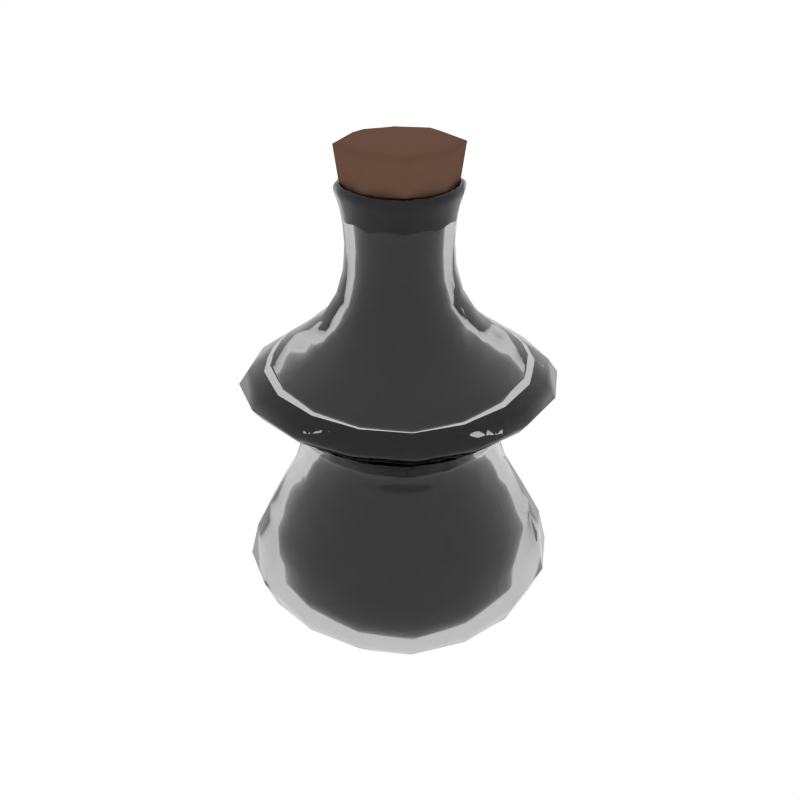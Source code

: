 # Source: Potion5_Empty.blend  (saved by Blender 2.79.0; exported with 4.5.12 LTS)
import bpy
from mathutils import Matrix  # noqa: F401  (used for matrix-valued properties, if any)

bpy.ops.wm.read_factory_settings(use_empty=True)
scene = bpy.context.scene
scene.name = 'Scene'

# ---- collections
col_collection_1 = bpy.data.collections.new('Collection 1'); scene.collection.children.link(col_collection_1)

# ---- materials (node trees are filled in below, after node groups)
mat_glass = bpy.data.materials.new('Glass')
mat_glass.alpha_threshold = 0.0
mat_glass.roughness = 0.5
mat_liquid_cyan = bpy.data.materials.new('Liquid_Cyan')
mat_liquid_cyan.alpha_threshold = 0.0
mat_liquid_cyan.diffuse_color = (0.1536, 0.8, 0.5667, 1.0)
mat_liquid_cyan.roughness = 0.5
mat_brown = bpy.data.materials.new('Brown')
mat_brown.alpha_threshold = 0.0
mat_brown.diffuse_color = (0.1376, 0.07494, 0.05109, 1.0)
mat_brown.roughness = 0.5

# ---- material node trees
mat_glass.use_nodes = True; mat_glass.node_tree.nodes.clear()
_N = mat_glass.node_tree.nodes; _L = mat_glass.node_tree.links
n0 = _N.new('ShaderNodeOutputMaterial'); n0.name = 'Material Output'; n0.location = (300, 300)
n1 = _N.new('ShaderNodeBsdfGlass'); n1.name = 'Glass BSDF'; n1.location = (10, 300)
n1.distribution = 'GGX'
n1.inputs[0].default_value = (0.8, 0.8, 0.8, 1.0)
n1.inputs[2].default_value = 1.45
_L.new(n1.outputs[0], n0.inputs[0])
n0.is_active_output = True
mat_liquid_cyan.use_nodes = True; mat_liquid_cyan.node_tree.nodes.clear()
_N = mat_liquid_cyan.node_tree.nodes; _L = mat_liquid_cyan.node_tree.links
n0 = _N.new('ShaderNodeOutputMaterial'); n0.name = 'Material Output'; n0.location = (837, 293)
n1 = _N.new('ShaderNodeEmission'); n1.name = 'Emission'; n1.location = (526, 306)
n1.inputs[0].default_value = (0.0, 0.8, 0.561, 1.0)
_L.new(n1.outputs[0], n0.inputs[0])
n0.is_active_output = True

# ---- world
world_world = bpy.data.worlds.new('World'); scene.world = world_world
world_world.color = (1.0, 1.0, 1.0)
world_world.use_sun_shadow = False
world_world.sun_shadow_jitter_overblur = 0.0
world_world.cycles.sampling_method = 'NONE'
world_world.cycles.sample_map_resolution = 256

# ---- meshes
me_cube_136 = bpy.data.meshes.new('Cube.136')
me_cube_136.from_pydata([(-0.2875, 0.0, 0.5964), (-0.2684, -0.115, 0.5964), (-0.3317, 0.0, 0.6273), (-0.2684, 0.115, 0.5964), (-0.2438, 0.0, 0.5579), (-0.2275, -0.09751, 0.5579), (-0.3096, -0.1327, 0.6273), (-0.3096, 0.1327, 0.6273), (-0.2275, 0.09751, 0.5579), (0.0, 0.2875, 0.5964), (-0.115, 0.2684, 0.5964), (0.0, 0.3317, 0.6273), (0.115, 0.2684, 0.5964), (0.0, 0.2438, 0.5579), (-0.09751, 0.2275, 0.5579), (-0.1327, 0.3096, 0.6273), (0.1327, 0.3096, 0.6273), (0.09751, 0.2275, 0.5579), (0.2875, 0.0, 0.5964), (0.2684, 0.115, 0.5964), (0.3317, 0.0, 0.6273), (0.2684, -0.115, 0.5964), (0.2438, 0.0, 0.5579), (0.2275, 0.09751, 0.5579), (0.3096, 0.1327, 0.6273), (0.3096, -0.1327, 0.6273), (0.2275, -0.09751, 0.5579), (0.0, -0.2875, 0.5964), (0.115, -0.2684, 0.5964), (0.0, -0.3317, 0.6273), (-0.115, -0.2684, 0.5964), (0.0, -0.2438, 0.5579), (0.09751, -0.2275, 0.5579), (0.1327, -0.3096, 0.6273), (-0.1327, -0.3096, 0.6273), (-0.09751, -0.2275, 0.5579), (0.0, 8.638e-11, -0.01919), (0.0, 0.05416, -0.01344), (0.05416, 0.0, -0.01344), (0.0, -0.05416, -0.01344), (-0.05416, 0.0, -0.01344), (-0.05468, 0.05468, -0.008027), (0.05468, 0.05468, -0.008027), (0.05468, -0.05468, -0.008027), (-0.05468, -0.05468, -0.008027), (0.2836, 0.0, 0.7233), (0.3326, 0.0, 0.6875), (0.2647, 0.1135, 0.7233), (0.2237, 0.0, 0.7643), (0.2647, -0.1135, 0.7233), (0.3104, -0.133, 0.6875), (0.3104, 0.133, 0.6875), (0.2088, 0.08947, 0.7643), (0.2088, -0.08947, 0.7643), (-0.1289, 0.0, 1.077), (-0.1237, 0.0, 1.056), (-0.1203, -0.05157, 1.077), (-0.1336, 0.0, 1.091), (-0.1203, 0.05157, 1.077), (-0.1155, 0.04948, 1.056), (-0.1155, -0.04948, 1.056), (-0.1247, -0.05346, 1.091), (-0.1247, 0.05346, 1.091), (-0.2836, 0.0, 0.7233), (-0.3326, 0.0, 0.6875), (-0.2647, -0.1135, 0.7233), (-0.2237, 0.0, 0.7643), (-0.2647, 0.1135, 0.7233), (-0.3104, 0.133, 0.6875), (-0.3104, -0.133, 0.6875), (-0.2088, -0.08947, 0.7643), (-0.2088, 0.08947, 0.7643), (0.0, -0.2836, 0.7233), (0.0, -0.3326, 0.6875), (0.1135, -0.2647, 0.7233), (0.0, -0.2237, 0.7643), (-0.1135, -0.2647, 0.7233), (-0.133, -0.3104, 0.6875), (0.133, -0.3104, 0.6875), (0.08947, -0.2088, 0.7643), (-0.08947, -0.2088, 0.7643), (0.0, 0.2836, 0.7233), (0.0, 0.3326, 0.6875), (-0.1135, 0.2647, 0.7233), (0.0, 0.2237, 0.7643), (0.1135, 0.2647, 0.7233), (0.133, 0.3104, 0.6875), (-0.133, 0.3104, 0.6875), (-0.08947, 0.2088, 0.7643), (0.08947, 0.2088, 0.7643), (0.0, -0.1289, 1.077), (0.0, -0.1237, 1.056), (0.05157, -0.1203, 1.077), (0.0, -0.1336, 1.091), (-0.05157, -0.1203, 1.077), (-0.04948, -0.1155, 1.056), (0.04948, -0.1155, 1.056), (0.05346, -0.1247, 1.091), (-0.05346, -0.1247, 1.091), (0.0, 0.1289, 1.077), (0.0, 0.1237, 1.056), (-0.05157, 0.1203, 1.077), (0.0, 0.1336, 1.091), (0.05157, 0.1203, 1.077), (0.04948, 0.1155, 1.056), (-0.04948, 0.1155, 1.056), (-0.05346, 0.1247, 1.091), (0.05346, 0.1247, 1.091), (0.1289, 0.0, 1.077), (0.1237, 0.0, 1.056), (0.1203, 0.05157, 1.077), (0.1336, 0.0, 1.091), (0.1203, -0.05157, 1.077), (0.1155, -0.04948, 1.056), (0.1155, 0.04948, 1.056), (0.1247, 0.05346, 1.091), (0.1247, -0.05346, 1.091), (0.1205, 0.0, 0.9244), (0.1364, 0.0, 0.867), (0.1124, 0.04818, 0.9244), (0.1164, 0.0, 0.9787), (0.1124, -0.04818, 0.9244), (0.1273, -0.05455, 0.867), (0.1273, 0.05455, 0.867), (0.1086, 0.04655, 0.9787), (0.1086, -0.04655, 0.9787), (0.0, 0.1205, 0.9244), (0.0, 0.1364, 0.867), (-0.04818, 0.1124, 0.9244), (0.0, 0.1164, 0.9787), (0.04818, 0.1124, 0.9244), (0.05455, 0.1273, 0.867), (-0.05455, 0.1273, 0.867), (-0.04655, 0.1086, 0.9787), (0.04655, 0.1086, 0.9787), (0.0, -0.1205, 0.9244), (0.0, -0.1364, 0.867), (0.04818, -0.1124, 0.9244), (0.0, -0.1164, 0.9787), (-0.04818, -0.1124, 0.9244), (-0.05455, -0.1273, 0.867), (0.05455, -0.1273, 0.867), (0.04655, -0.1086, 0.9787), (-0.04655, -0.1086, 0.9787), (-0.1205, 0.0, 0.9244), (-0.1364, 0.0, 0.867), (-0.1124, -0.04818, 0.9244), (-0.1164, 0.0, 0.9787), (-0.1124, 0.04818, 0.9244), (-0.1273, 0.05455, 0.867), (-0.1273, -0.05455, 0.867), (-0.1086, -0.04655, 0.9787), (-0.1086, 0.04655, 0.9787), (-8.638e-11, -0.2906, 0.3564), (0.1162, -0.2712, 0.3564), (0.0, -0.2458, 0.4368), (-0.1162, -0.2712, 0.3564), (0.0, -0.3338, 0.273), (0.1335, -0.3115, 0.273), (0.09832, -0.2294, 0.4368), (-0.09832, -0.2294, 0.4368), (-0.1335, -0.3115, 0.273), (0.2906, -8.638e-11, 0.3564), (0.2712, 0.1162, 0.3564), (0.2458, 0.0, 0.4368), (0.2712, -0.1162, 0.3564), (0.3338, 0.0, 0.273), (0.3115, 0.1335, 0.273), (0.2294, 0.09832, 0.4368), (0.2294, -0.09832, 0.4368), (0.3115, -0.1335, 0.273), (8.638e-11, 0.2906, 0.3564), (-0.1162, 0.2712, 0.3564), (0.0, 0.2458, 0.4368), (0.1162, 0.2712, 0.3564), (0.0, 0.3338, 0.273), (-0.1335, 0.3115, 0.273), (-0.09832, 0.2294, 0.4368), (0.09832, 0.2294, 0.4368), (0.1335, 0.3115, 0.273), (-0.2906, 8.638e-11, 0.3564), (-0.2712, -0.1162, 0.3564), (-0.2458, 0.0, 0.4368), (-0.2712, 0.1162, 0.3564), (-0.3338, 0.0, 0.273), (-0.3115, -0.1335, 0.273), (-0.2294, -0.09832, 0.4368), (-0.2294, 0.09832, 0.4368), (-0.3115, 0.1335, 0.273), (-0.2624, 2.39e-09, 0.07307), (-0.246, -0.1065, 0.07366), (-0.3226, 0.0, 0.1272), (-0.246, 0.1065, 0.07366), (-0.1888, 1.843e-09, 0.03224), (-0.1803, -0.08171, 0.03461), (-0.3011, -0.1291, 0.1272), (-0.3011, 0.1291, 0.1272), (-0.1803, 0.08171, 0.03461), (2.39e-09, 0.2624, 0.07307), (-0.1065, 0.246, 0.07366), (0.0, 0.3226, 0.1272), (0.1065, 0.246, 0.07366), (1.843e-09, 0.1888, 0.03224), (-0.08171, 0.1803, 0.03461), (-0.1291, 0.3011, 0.1272), (0.1291, 0.3011, 0.1272), (0.08171, 0.1803, 0.03461), (0.2624, -2.39e-09, 0.07307), (0.246, 0.1065, 0.07366), (0.3226, 0.0, 0.1272), (0.246, -0.1065, 0.07366), (0.1888, -1.843e-09, 0.03224), (0.1803, 0.08171, 0.03461), (0.3011, 0.1291, 0.1272), (0.3011, -0.1291, 0.1272), (0.1803, -0.08171, 0.03461), (-2.39e-09, -0.2624, 0.07307), (0.1065, -0.246, 0.07366), (0.0, -0.3226, 0.1272), (-0.1065, -0.246, 0.07366), (-1.843e-09, -0.1888, 0.03224), (0.08171, -0.1803, 0.03461), (0.1291, -0.3011, 0.1272), (-0.1291, -0.3011, 0.1272), (-0.08171, -0.1803, 0.03461), (-0.2061, 0.0, 0.6254), (-0.1648, 0.0, 0.5952), (-0.1924, 0.08246, 0.6254), (-0.2509, 0.0, 0.6451), (-0.1924, -0.08246, 0.6254), (-0.1538, -0.06591, 0.5952), (-0.1538, 0.06591, 0.5952), (-0.2342, 0.1004, 0.6451), (-0.2342, -0.1004, 0.6451), (6.91e-09, 0.2061, 0.6254), (7.371e-09, 0.1648, 0.5952), (0.08246, 0.1924, 0.6254), (3.685e-09, 0.2509, 0.6451), (-0.08246, 0.1924, 0.6254), (-0.06591, 0.1538, 0.5952), (0.06591, 0.1538, 0.5952), (0.1004, 0.2342, 0.6451), (-0.1004, 0.2342, 0.6451), (0.2061, 4.607e-10, 0.6254), (0.1648, 1.843e-09, 0.5952), (0.1924, -0.08246, 0.6254), (0.2509, 0.0, 0.6451), (0.1924, 0.08246, 0.6254), (0.1538, 0.06591, 0.5952), (0.1538, -0.06591, 0.5952), (0.2342, -0.1004, 0.6451), (0.2342, 0.1004, 0.6451), (1.382e-09, -0.2061, 0.6254), (3.685e-09, -0.1648, 0.5952), (-0.08246, -0.1924, 0.6254), (0.0, -0.2509, 0.6451), (0.08246, -0.1924, 0.6254), (0.06591, -0.1538, 0.5952), (-0.06591, -0.1538, 0.5952), (-0.1004, -0.2342, 0.6451), (0.1004, -0.2342, 0.6451), (0.0, 0.0, 0.008546), (-0.04944, 0.0, 0.01368), (0.0, -0.04944, 0.01368), (0.04944, 0.0, 0.01368), (0.0, 0.04944, 0.01368), (-0.04985, 0.04985, 0.01852), (-0.04985, -0.04985, 0.01852), (0.04985, -0.04985, 0.01852), (0.04985, 0.04985, 0.01852), (0.2286, 0.0, 0.7059), (0.2133, -0.09142, 0.7059), (0.1807, 0.0, 0.7403), (0.2133, 0.09142, 0.7059), (0.2657, 0.0, 0.6804), (0.2479, -0.1063, 0.6804), (0.1686, -0.07227, 0.7403), (0.1686, 0.07227, 0.7403), (0.2479, 0.1063, 0.6804), (-0.1089, 0.0, 1.098), (-0.1016, 0.04354, 1.098), (-0.1166, 0.0, 1.111), (-0.1016, -0.04354, 1.098), (-0.1017, 0.0, 1.074), (-0.09489, 0.04067, 1.074), (-0.1089, 0.04666, 1.111), (-0.1089, -0.04666, 1.111), (-0.09489, -0.04067, 1.074), (-0.2286, 0.0, 0.7059), (-0.2133, 0.09142, 0.7059), (-0.1807, 0.0, 0.7403), (-0.2133, -0.09142, 0.7059), (-0.2657, 0.0, 0.6804), (-0.2479, 0.1063, 0.6804), (-0.1686, 0.07227, 0.7403), (-0.1686, -0.07227, 0.7403), (-0.2479, -0.1063, 0.6804), (0.0, -0.2286, 0.7059), (-0.09142, -0.2133, 0.7059), (0.0, -0.1807, 0.7403), (0.09142, -0.2133, 0.7059), (0.0, -0.2657, 0.6804), (-0.1063, -0.2479, 0.6804), (-0.07227, -0.1686, 0.7403), (0.07227, -0.1686, 0.7403), (0.1063, -0.2479, 0.6804), (1.152e-10, 0.2286, 0.7059), (0.09142, 0.2133, 0.7059), (0.0, 0.1807, 0.7403), (-0.09142, 0.2133, 0.7059), (0.0, 0.2657, 0.6804), (0.1063, 0.2479, 0.6804), (0.07227, 0.1686, 0.7403), (-0.07227, 0.1686, 0.7403), (-0.1063, 0.2479, 0.6804), (0.0, -0.1089, 1.098), (-0.04354, -0.1016, 1.098), (0.0, -0.1166, 1.111), (0.04354, -0.1016, 1.098), (0.0, -0.1017, 1.074), (-0.04067, -0.09489, 1.074), (-0.04666, -0.1089, 1.111), (0.04666, -0.1089, 1.111), (0.04067, -0.09489, 1.074), (0.0, 0.1089, 1.098), (0.04354, 0.1016, 1.098), (0.0, 0.1166, 1.111), (-0.04354, 0.1016, 1.098), (0.0, 0.1017, 1.074), (0.04067, 0.09489, 1.074), (0.04666, 0.1089, 1.111), (-0.04666, 0.1089, 1.111), (-0.04067, 0.09489, 1.074), (0.1089, 0.0, 1.098), (0.1016, -0.04354, 1.098), (0.1166, 0.0, 1.111), (0.1016, 0.04354, 1.098), (0.1017, 0.0, 1.074), (0.09489, -0.04067, 1.074), (0.1089, -0.04666, 1.111), (0.1089, 0.04666, 1.111), (0.09489, 0.04067, 1.074), (0.09606, -2.303e-10, 0.9137), (0.08966, -0.03842, 0.9137), (0.09291, 0.0, 0.9791), (0.08966, 0.03842, 0.9137), (0.1092, 0.0, 0.8468), (0.102, -0.04369, 0.8468), (0.08672, -0.03716, 0.9791), (0.08672, 0.03716, 0.9791), (0.102, 0.04369, 0.8468), (2.303e-10, 0.09606, 0.9137), (0.03842, 0.08966, 0.9137), (0.0, 0.09291, 0.9791), (-0.03842, 0.08966, 0.9137), (0.0, 0.1092, 0.8468), (0.04369, 0.102, 0.8468), (0.03716, 0.08672, 0.9791), (-0.03716, 0.08672, 0.9791), (-0.04369, 0.102, 0.8468), (-2.303e-10, -0.09606, 0.9137), (-0.03842, -0.08966, 0.9137), (0.0, -0.09291, 0.9791), (0.03842, -0.08966, 0.9137), (0.0, -0.1092, 0.8468), (-0.04369, -0.102, 0.8468), (-0.03716, -0.08672, 0.9791), (0.03716, -0.08672, 0.9791), (0.04369, -0.102, 0.8468), (-0.09606, 2.303e-10, 0.9137), (-0.08966, 0.03842, 0.9137), (-0.09291, 0.0, 0.9791), (-0.08966, -0.03842, 0.9137), (-0.1092, 0.0, 0.8468), (-0.102, 0.04369, 0.8468), (-0.08672, 0.03716, 0.9791), (-0.08672, -0.03716, 0.9791), (-0.102, -0.04369, 0.8468), (3.225e-09, -0.229, 0.3884), (1.843e-09, -0.2801, 0.2976), (-0.09158, -0.2137, 0.3884), (3.685e-09, -0.1772, 0.475), (0.09158, -0.2137, 0.3884), (0.112, -0.2614, 0.2976), (-0.112, -0.2614, 0.2976), (-0.07088, -0.1654, 0.475), (0.07088, -0.1654, 0.475), (0.229, 1.382e-09, 0.3884), (0.2801, 0.0, 0.2976), (0.2137, -0.09158, 0.3884), (0.1772, 3.685e-09, 0.475), (0.2137, 0.09158, 0.3884), (0.2614, 0.112, 0.2976), (0.2614, -0.112, 0.2976), (0.1654, -0.07088, 0.475), (0.1654, 0.07088, 0.475), (5.528e-09, 0.229, 0.3884), (1.843e-09, 0.2801, 0.2976), (0.09158, 0.2137, 0.3884), (7.371e-09, 0.1772, 0.475), (-0.09158, 0.2137, 0.3884), (-0.112, 0.2614, 0.2976), (0.112, 0.2614, 0.2976), (0.07088, 0.1654, 0.475), (-0.07088, 0.1654, 0.475), (-0.229, -9.214e-10, 0.3884), (-0.2801, 0.0, 0.2976), (-0.2137, 0.09158, 0.3884), (-0.1772, 0.0, 0.475), (-0.2137, -0.09158, 0.3884), (-0.2614, -0.112, 0.2976), (-0.2614, 0.112, 0.2976), (-0.1654, 0.07088, 0.475), (-0.1654, -0.07088, 0.475), (-0.2364, 0.0, 0.09236), (-0.1713, 0.0, 0.05448), (-0.2216, 0.09597, 0.09289), (-0.2872, 0.0, 0.1449), (-0.2216, -0.09597, 0.09289), (-0.1635, -0.07406, 0.0566), (-0.1635, 0.07406, 0.0566), (-0.2681, 0.1149, 0.1449), (-0.2681, -0.1149, 0.1449), (0.0, 0.2364, 0.09236), (0.0, 0.1713, 0.05448), (0.09597, 0.2216, 0.09289), (0.0, 0.2872, 0.1449), (-0.09597, 0.2216, 0.09289), (-0.07406, 0.1635, 0.0566), (0.07406, 0.1635, 0.0566), (0.1149, 0.2681, 0.1449), (-0.1149, 0.2681, 0.1449), (0.2364, 0.0, 0.09236), (0.1713, 0.0, 0.05448), (0.2216, -0.09597, 0.09289), (0.2872, 0.0, 0.1449), (0.2216, 0.09597, 0.09289), (0.1635, 0.07406, 0.0566), (0.1635, -0.07406, 0.0566), (0.2681, -0.1149, 0.1449), (0.2681, 0.1149, 0.1449), (0.0, -0.2364, 0.09236), (0.0, -0.1713, 0.05448), (-0.09597, -0.2216, 0.09289), (0.0, -0.2872, 0.1449), (0.09597, -0.2216, 0.09289), (0.07406, -0.1635, 0.0566), (-0.07406, -0.1635, 0.0566), (-0.1149, -0.2681, 0.1449), (0.1149, -0.2681, 0.1449), (-0.1346, 0.0, 1.114), (-0.1369, 0.0, 1.108), (-0.1256, -0.05382, 1.114), (-0.1302, 0.0, 1.117), (-0.1256, 0.05382, 1.114), (-0.1277, 0.05474, 1.108), (-0.1277, -0.05474, 1.108), (-0.1215, -0.05206, 1.117), (-0.1215, 0.05206, 1.117), (0.0, 0.1346, 1.114), (0.0, 0.1369, 1.108), (-0.05382, 0.1256, 1.114), (0.0, 0.1302, 1.117), (0.05382, 0.1256, 1.114), (0.05474, 0.1277, 1.108), (-0.05474, 0.1277, 1.108), (-0.05206, 0.1215, 1.117), (0.05206, 0.1215, 1.117), (0.1346, 0.0, 1.114), (0.1369, 0.0, 1.108), (0.1256, 0.05382, 1.114), (0.1302, 0.0, 1.117), (0.1256, -0.05382, 1.114), (0.1277, -0.05474, 1.108), (0.1277, 0.05474, 1.108), (0.1215, 0.05206, 1.117), (0.1215, -0.05206, 1.117), (0.0, -0.1346, 1.114), (0.0, -0.1369, 1.108), (0.05382, -0.1256, 1.114), (0.0, -0.1302, 1.117), (-0.05382, -0.1256, 1.114), (-0.05474, -0.1277, 1.108), (0.05474, -0.1277, 1.108), (0.05206, -0.1215, 1.117), (-0.05206, -0.1215, 1.117), (-0.1134, 0.06197, 0.008045), (-0.1149, 1.037e-09, 0.003731), (-0.1134, -0.06197, 0.008045), (-0.1788, -0.1788, 0.5579), (-0.2109, -0.2109, 0.5964), (-0.2432, -0.2432, 0.6273), (-0.3305, -0.1416, 0.6559), (-0.3541, 0.0, 0.6559), (-0.3305, 0.1416, 0.6559), (-0.2366, 0.2366, 0.1272), (-0.1947, 0.1947, 0.07426), (-0.1472, 0.1472, 0.03698), (0.06197, 0.1134, 0.008045), (1.037e-09, 0.1149, 0.003731), (-0.06197, 0.1134, 0.008045), (-0.1416, 0.3305, 0.6559), (0.0, 0.3541, 0.6559), (0.1416, 0.3305, 0.6559), (0.2366, 0.2366, 0.1272), (0.1947, 0.1947, 0.07426), (0.1472, 0.1472, 0.03698), (0.1134, -0.06197, 0.008045), (0.1149, -1.037e-09, 0.003731), (0.1134, 0.06197, 0.008045), (0.3305, 0.1416, 0.6559), (0.3541, 0.0, 0.6559), (0.3305, -0.1416, 0.6559), (0.2366, -0.2366, 0.1272), (0.1947, -0.1947, 0.07426), (0.1472, -0.1472, 0.03698), (-0.06197, -0.1134, 0.008045), (-1.037e-09, -0.1149, 0.003731), (0.06197, -0.1134, 0.008045), (0.1416, -0.3305, 0.6559), (0.0, -0.3541, 0.6559), (-0.1416, -0.3305, 0.6559), (-0.1578, -0.06764, 0.8119), (-0.1691, 0.0, 0.8119), (-0.1578, 0.06764, 0.8119), (-0.06764, 0.1578, 0.8119), (0.0, 0.1691, 0.8119), (0.06764, 0.1578, 0.8119), (0.1578, 0.06764, 0.8119), (0.1691, 0.0, 0.8119), (0.1578, -0.06764, 0.8119), (0.06764, -0.1578, 0.8119), (0.0, -0.1691, 0.8119), (-0.06764, -0.1578, 0.8119), (0.2439, 0.2439, 0.6875), (0.208, 0.208, 0.7233), (0.164, 0.164, 0.7643), (0.164, -0.164, 0.7643), (0.208, -0.208, 0.7233), (0.2439, -0.2439, 0.6875), (-0.2439, -0.2439, 0.6875), (-0.208, -0.208, 0.7233), (-0.164, -0.164, 0.7643), (-0.164, 0.164, 0.7643), (-0.208, 0.208, 0.7233), (-0.2439, 0.2439, 0.6875), (-0.1276, -0.05467, 1.1), (-0.1367, 0.0, 1.1), (-0.1276, 0.05467, 1.1), (-0.05467, 0.1276, 1.1), (0.0, 0.1367, 1.1), (0.05467, 0.1276, 1.1), (0.1276, 0.05467, 1.1), (0.1367, 0.0, 1.1), (0.1276, -0.05467, 1.1), (0.05467, -0.1276, 1.1), (0.0, -0.1367, 1.1), (-0.05467, -0.1276, 1.1), (-0.09071, -0.09071, 1.056), (-0.09455, -0.09455, 1.077), (-0.09801, -0.09801, 1.091), (-0.08534, 0.08534, 0.9787), (-0.08834, 0.08834, 0.9244), (-0.1, 0.1, 0.867), (0.09071, -0.09071, 1.056), (0.09455, -0.09455, 1.077), (0.09801, -0.09801, 1.091), (0.08534, 0.08534, 0.9787), (0.08834, 0.08834, 0.9244), (0.1, 0.1, 0.867), (-0.1, -0.1, 0.867), (-0.08834, -0.08834, 0.9244), (-0.08534, -0.08534, 0.9787), (-0.09801, 0.09801, 1.091), (-0.09455, 0.09455, 1.077), (-0.09071, 0.09071, 1.056), (0.1, -0.1, 0.867), (0.08834, -0.08834, 0.9244), (0.08534, -0.08534, 0.9787), (0.09801, 0.09801, 1.091), (0.09455, 0.09455, 1.077), (0.09071, 0.09071, 1.056), (0.1112, 0.04765, 1.024), (0.1191, 0.0, 1.024), (0.1112, -0.04765, 1.024), (-0.04765, 0.1112, 1.024), (0.0, 0.1191, 1.024), (0.04765, 0.1112, 1.024), (0.04765, -0.1112, 1.024), (0.0, -0.1191, 1.024), (-0.04765, -0.1112, 1.024), (-0.1112, -0.04765, 1.024), (-0.1191, 0.0, 1.024), (-0.1112, 0.04765, 1.024), (-0.2448, -0.2448, 0.273), (-0.2131, -0.2131, 0.3564), (-0.1803, -0.1803, 0.4368), (-0.2432, 0.2432, 0.6273), (-0.2109, 0.2109, 0.5964), (-0.1788, 0.1788, 0.5579), (0.2432, 0.2432, 0.6273), (0.2109, 0.2109, 0.5964), (0.1788, 0.1788, 0.5579), (0.2432, -0.2432, 0.6273), (0.2109, -0.2109, 0.5964), (0.1788, -0.1788, 0.5579), (0.089, -0.2077, 0.5065), (0.0, -0.2225, 0.5065), (-0.089, -0.2077, 0.5065), (0.2077, 0.089, 0.5065), (0.2225, 0.0, 0.5065), (0.2077, -0.089, 0.5065), (-0.089, 0.2077, 0.5065), (0.0, 0.2225, 0.5065), (0.089, 0.2077, 0.5065), (-0.2077, -0.089, 0.5065), (-0.2225, 0.0, 0.5065), (-0.2077, 0.089, 0.5065), (-0.1803, 0.1803, 0.4368), (-0.2131, 0.2131, 0.3564), (-0.2448, 0.2448, 0.273), (0.1803, 0.1803, 0.4368), (0.2131, 0.2131, 0.3564), (0.2448, 0.2448, 0.273), (0.1803, -0.1803, 0.4368), (0.2131, -0.2131, 0.3564), (0.2448, -0.2448, 0.273), (-0.1472, -0.1472, 0.03698), (-0.1947, -0.1947, 0.07426), (-0.2366, -0.2366, 0.1272), (-0.3287, -0.1409, 0.1941), (-0.3521, 1.037e-09, 0.1941), (-0.3287, 0.1409, 0.1941), (-0.1409, 0.3287, 0.1941), (1.037e-09, 0.3521, 0.1941), (0.1409, 0.3287, 0.1941), (0.3287, 0.1409, 0.1941), (0.3521, -1.037e-09, 0.1941), (0.3287, -0.1409, 0.1941), (0.1409, -0.3287, 0.1941), (-1.037e-09, -0.3521, 0.1941), (-0.1409, -0.3287, 0.1941), (-0.1032, 0.05631, 0.03288), (-0.1046, 0.0, 0.02902), (-0.1032, -0.05631, 0.03288), (-0.1208, -0.1208, 0.5952), (-0.1512, -0.1512, 0.6254), (-0.184, -0.184, 0.6451), (-0.2593, -0.1111, 0.6611), (-0.2778, 0.0, 0.6611), (-0.2593, 0.1111, 0.6611), (-0.2106, 0.2106, 0.1449), (-0.1754, 0.1754, 0.09342), (-0.1335, 0.1335, 0.05872), (0.05631, 0.1032, 0.03288), (0.0, 0.1046, 0.02902), (-0.05631, 0.1032, 0.03288), (-0.1111, 0.2593, 0.6611), (1.843e-09, 0.2778, 0.6611), (0.1111, 0.2593, 0.6611), (0.2106, 0.2106, 0.1449), (0.1754, 0.1754, 0.09342), (0.1335, 0.1335, 0.05872), (0.1032, -0.05631, 0.03288), (0.1046, 0.0, 0.02902), (0.1032, 0.05631, 0.03288), (0.2593, 0.1111, 0.6611), (0.2778, 0.0, 0.6611), (0.2593, -0.1111, 0.6611), (0.2106, -0.2106, 0.1449), (0.1754, -0.1754, 0.09342), (0.1335, -0.1335, 0.05872), (-0.05631, -0.1032, 0.03288), (0.0, -0.1046, 0.02902), (0.05631, -0.1032, 0.03288), (0.1111, -0.2593, 0.6611), (0.0, -0.2778, 0.6611), (-0.1111, -0.2593, 0.6611), (-0.1271, -0.05448, 0.7864), (-0.1362, 0.0, 0.7864), (-0.1271, 0.05448, 0.7864), (-0.05448, 0.1271, 0.7864), (0.0, 0.1362, 0.7864), (0.05448, 0.1271, 0.7864), (0.1271, 0.05448, 0.7864), (0.1362, 0.0, 0.7864), (0.1271, -0.05448, 0.7864), (0.05448, -0.1271, 0.7864), (0.0, -0.1362, 0.7864), (-0.05448, -0.1271, 0.7864), (0.1948, 0.1948, 0.6804), (0.1676, 0.1676, 0.7059), (0.1325, 0.1325, 0.7403), (0.1325, -0.1325, 0.7403), (0.1676, -0.1676, 0.7059), (0.1948, -0.1948, 0.6804), (-0.1948, -0.1948, 0.6804), (-0.1676, -0.1676, 0.7059), (-0.1325, -0.1325, 0.7403), (-0.1325, 0.1325, 0.7403), (-0.1676, 0.1676, 0.7059), (-0.1948, 0.1948, 0.6804), (-0.1158, -0.04962, 1.117), (-0.1241, 0.0, 1.117), (-0.1158, 0.04962, 1.117), (-0.04962, 0.1158, 1.117), (0.0, 0.1241, 1.117), (0.04962, 0.1158, 1.117), (0.1158, 0.04962, 1.117), (0.1241, 0.0, 1.117), (0.1158, -0.04962, 1.117), (0.04962, -0.1158, 1.117), (0.0, -0.1241, 1.117), (-0.04962, -0.1158, 1.117), (-0.07456, -0.07456, 1.074), (-0.07983, -0.07983, 1.098), (-0.08554, -0.08554, 1.111), (-0.06814, 0.06814, 0.9791), (-0.07044, 0.07044, 0.9137), (-0.08011, 0.08011, 0.8468), (0.07456, -0.07456, 1.074), (0.07983, -0.07983, 1.098), (0.08554, -0.08554, 1.111), (0.06814, 0.06814, 0.9791), (0.07044, 0.07044, 0.9137), (0.08011, 0.08011, 0.8468), (-0.08011, -0.08011, 0.8468), (-0.07044, -0.07044, 0.9137), (-0.06814, -0.06814, 0.9791), (-0.08554, 0.08554, 1.111), (-0.07983, 0.07983, 1.098), (-0.07456, 0.07456, 1.074), (0.08011, -0.08011, 0.8468), (0.07044, -0.07044, 0.9137), (0.06814, -0.06814, 0.9791), (0.08554, 0.08554, 1.111), (0.07983, 0.07983, 1.098), (0.07456, 0.07456, 1.074), (0.08963, 0.03841, 1.035), (0.09603, 0.0, 1.035), (0.08963, -0.03841, 1.035), (-0.03841, 0.08963, 1.035), (0.0, 0.09603, 1.035), (0.03841, 0.08963, 1.035), (0.03841, -0.08963, 1.035), (0.0, -0.09603, 1.035), (-0.03841, -0.08963, 1.035), (-0.08963, -0.03841, 1.035), (-0.09603, 0.0, 1.035), (-0.08963, 0.03841, 1.035), (-0.2054, -0.2054, 0.2976), (-0.1679, -0.1679, 0.3884), (-0.1299, -0.1299, 0.475), (-0.184, 0.184, 0.6451), (-0.1512, 0.1512, 0.6254), (-0.1208, 0.1208, 0.5952), (0.184, 0.184, 0.6451), (0.1512, 0.1512, 0.6254), (0.1208, 0.1208, 0.5952), (0.184, -0.184, 0.6451), (0.1512, -0.1512, 0.6254), (0.1208, -0.1208, 0.5952), (0.05922, -0.1382, 0.5474), (4.376e-09, -0.148, 0.5474), (-0.05922, -0.1382, 0.5474), (0.1382, 0.05922, 0.5474), (0.148, 3.11e-09, 0.5474), (0.1382, -0.05922, 0.5474), (-0.05922, 0.1382, 0.5474), (7.947e-09, 0.148, 0.5474), (0.05922, 0.1382, 0.5474), (-0.1382, -0.05922, 0.5474), (-0.148, 0.0, 0.5474), (-0.1382, 0.05922, 0.5474), (-0.1299, 0.1299, 0.475), (-0.1679, 0.1679, 0.3884), (-0.2054, 0.2054, 0.2976), (0.1299, 0.1299, 0.475), (0.1679, 0.1679, 0.3884), (0.2054, 0.2054, 0.2976), (0.1299, -0.1299, 0.475), (0.1679, -0.1679, 0.3884), (0.2054, -0.2054, 0.2976), (-0.1335, -0.1335, 0.05872), (-0.1754, -0.1754, 0.09342), (-0.2106, -0.2106, 0.1449), (-0.2868, -0.1229, 0.2131), (-0.3073, 0.0, 0.2131), (-0.2868, 0.1229, 0.2131), (-0.1229, 0.2868, 0.2131), (1.037e-09, 0.3073, 0.2131), (0.1229, 0.2868, 0.2131), (0.2868, 0.1229, 0.2131), (0.3073, 3.455e-10, 0.2131), (0.2868, -0.1229, 0.2131), (0.1229, -0.2868, 0.2131), (6.91e-10, -0.3073, 0.2131), (-0.1229, -0.2868, 0.2131), (-0.1004, -0.1004, 1.108), (-0.09867, -0.09867, 1.114), (-0.09545, -0.09545, 1.117), (-0.1004, 0.1004, 1.108), (-0.09867, 0.09867, 1.114), (-0.09545, 0.09545, 1.117), (0.1004, 0.1004, 1.108), (0.09867, 0.09867, 1.114), (0.09545, 0.09545, 1.117), (0.1004, -0.1004, 1.108), (0.09867, -0.09867, 1.114), (0.09545, -0.09545, 1.117), (-0.1082, -0.1082, 0.01679), (-0.2596, -0.2596, 0.6559), (-0.1082, 0.1082, 0.01679), (-0.2596, 0.2596, 0.6559), (0.1082, -0.1082, 0.01679), (0.2596, -0.2596, 0.6559), (0.1082, 0.1082, 0.01679), (0.2596, 0.2596, 0.6559), (-0.124, -0.124, 0.8119), (-0.124, 0.124, 0.8119), (0.124, 0.124, 0.8119), (0.124, -0.124, 0.8119), (-0.1002, -0.1002, 1.1), (-0.1002, 0.1002, 1.1), (0.1002, 0.1002, 1.1), (0.1002, -0.1002, 1.1), (-0.08736, -0.08736, 1.024), (-0.08736, 0.08736, 1.024), (0.08736, -0.08736, 1.024), (0.08736, 0.08736, 1.024), (-0.1632, -0.1632, 0.5065), (-0.1632, 0.1632, 0.5065), (0.1632, 0.1632, 0.5065), (0.1632, -0.1632, 0.5065), (-0.2582, 0.2582, 0.1941), (0.2582, 0.2582, 0.1941), (0.2582, -0.2582, 0.1941), (-0.2582, -0.2582, 0.1941), (-0.09827, -0.09827, 0.04068), (-0.2037, -0.2037, 0.6611), (-0.09827, 0.09827, 0.04068), (-0.2037, 0.2037, 0.6611), (0.09827, -0.09827, 0.04068), (0.2037, -0.2037, 0.6611), (0.09827, 0.09827, 0.04068), (0.2037, 0.2037, 0.6611), (-0.09987, -0.09987, 0.7864), (-0.09987, 0.09987, 0.7864), (0.09987, 0.09987, 0.7864), (0.09987, -0.09987, 0.7864), (-0.09098, -0.09098, 1.117), (-0.09098, 0.09098, 1.117), (0.09098, 0.09098, 1.117), (0.09098, -0.09098, 1.117), (-0.07042, -0.07042, 1.035), (-0.07042, 0.07042, 1.035), (0.07042, -0.07042, 1.035), (0.07042, 0.07042, 1.035), (-0.1086, -0.1086, 0.5474), (-0.1086, 0.1086, 0.5474), (0.1086, 0.1086, 0.5474), (0.1086, -0.1086, 0.5474), (-0.2253, 0.2253, 0.2131), (0.2253, 0.2253, 0.2131), (0.2253, -0.2253, 0.2131), (-0.2253, -0.2253, 0.2131), (-0.1327, 0.0, 1.199), (1.515e-08, -0.1327, 1.199), (1.465e-08, 0.1327, 1.199), (0.1327, 0.0, 1.199), (1.49e-08, 0.0, 1.008), (1.49e-08, 0.0, 1.215), (0.124, 0.0, 1.133), (1.467e-08, 0.124, 1.133), (1.513e-08, -0.124, 1.133), (-0.124, 0.0, 1.133), (-0.1124, 0.0, 1.046), (1.511e-08, -0.1124, 1.046), (1.469e-08, 0.1124, 1.046), (0.1124, 0.0, 1.046), (-0.1006, 0.0, 1.211), (1.471e-08, 0.1006, 1.211), (0.1006, 0.0, 1.211), (1.509e-08, -0.1006, 1.211), (-0.09954, -0.09954, 1.199), (0.09954, -0.09954, 1.199), (-0.08428, 0.08428, 1.046), (0.08428, 0.08428, 1.046), (0.08179, 0.0, 1.018), (1.475e-08, 0.08179, 1.018), (1.505e-08, -0.08179, 1.018), (-0.08179, 0.0, 1.018), (-0.09299, -0.09299, 1.133), (0.09299, -0.09299, 1.133), (-0.09954, 0.09954, 1.199), (0.09954, 0.09954, 1.199), (0.1295, 0.0, 1.174), (1.466e-08, 0.1295, 1.174), (1.514e-08, -0.1295, 1.174), (-0.1295, 0.0, 1.174), (-0.09299, 0.09299, 1.133), (0.09299, 0.09299, 1.133), (-0.08428, -0.08428, 1.046), (0.08428, -0.08428, 1.046), (-0.1178, 0.0, 1.086), (1.512e-08, -0.1178, 1.086), (1.468e-08, 0.1178, 1.086), (0.1178, 0.0, 1.086), (-0.0742, -0.0742, 1.207), (-0.0742, 0.0742, 1.207), (0.0742, 0.0742, 1.207), (0.0742, -0.0742, 1.207), (-0.06132, -0.06132, 1.025), (-0.06132, 0.06132, 1.025), (0.06132, -0.06132, 1.025), (0.06132, 0.06132, 1.025), (-0.09711, -0.09711, 1.174), (0.09711, -0.09711, 1.174), (-0.09711, 0.09711, 1.174), (0.09711, 0.09711, 1.174), (-0.08833, 0.08833, 1.086), (0.08833, 0.08833, 1.086), (-0.08833, -0.08833, 1.086), (0.08833, -0.08833, 1.086)], [], [(0, 4, 5, 1), (1, 5, 489, 490), (4, 616, 615, 5), (5, 615, 830, 489), (0, 1, 6, 2), (2, 6, 492, 493), (1, 490, 491, 6), (6, 491, 811, 492), (0, 2, 7, 3), (3, 7, 597, 598), (2, 493, 494, 7), (7, 494, 813, 597), (0, 3, 8, 4), (4, 8, 617, 616), (3, 598, 599, 8), (8, 599, 831, 617), (9, 13, 14, 10), (10, 14, 599, 598), (13, 613, 612, 14), (14, 612, 831, 599), (9, 10, 15, 11), (11, 15, 501, 502), (10, 598, 597, 15), (15, 597, 813, 501), (9, 11, 16, 12), (12, 16, 600, 601), (11, 502, 503, 16), (16, 503, 817, 600), (9, 12, 17, 13), (13, 17, 614, 613), (12, 601, 602, 17), (17, 602, 832, 614), (18, 22, 23, 19), (19, 23, 602, 601), (22, 610, 609, 23), (23, 609, 832, 602), (18, 19, 24, 20), (20, 24, 510, 511), (19, 601, 600, 24), (24, 600, 817, 510), (18, 20, 25, 21), (21, 25, 603, 604), (20, 511, 512, 25), (25, 512, 815, 603), (18, 21, 26, 22), (22, 26, 611, 610), (21, 604, 605, 26), (26, 605, 833, 611), (27, 31, 32, 28), (28, 32, 605, 604), (31, 607, 606, 32), (32, 606, 833, 605), (27, 28, 33, 29), (29, 33, 519, 520), (28, 604, 603, 33), (33, 603, 815, 519), (27, 29, 34, 30), (30, 34, 491, 490), (29, 520, 521, 34), (34, 521, 811, 491), (27, 30, 35, 31), (31, 35, 608, 607), (30, 490, 489, 35), (35, 489, 830, 608), (36, 40, 41, 37), (37, 41, 500, 499), (40, 487, 486, 41), (41, 486, 812, 500), (36, 37, 42, 38), (38, 42, 509, 508), (37, 499, 498, 42), (42, 498, 816, 509), (36, 38, 43, 39), (39, 43, 518, 517), (38, 508, 507, 43), (43, 507, 814, 518), (36, 39, 44, 40), (40, 44, 488, 487), (39, 517, 516, 44), (44, 516, 810, 488), (45, 49, 50, 46), (46, 50, 512, 511), (49, 538, 539, 50), (50, 539, 815, 512), (45, 46, 51, 47), (47, 51, 534, 535), (46, 511, 510, 51), (51, 510, 817, 534), (45, 47, 52, 48), (48, 52, 528, 529), (47, 535, 536, 52), (52, 536, 820, 528), (45, 48, 53, 49), (49, 53, 537, 538), (48, 529, 530, 53), (53, 530, 821, 537), (54, 58, 59, 55), (55, 59, 593, 592), (58, 574, 575, 59), (59, 575, 827, 593), (54, 55, 60, 56), (56, 60, 558, 559), (55, 592, 591, 60), (60, 591, 826, 558), (54, 56, 61, 57), (57, 61, 546, 547), (56, 559, 560, 61), (61, 560, 822, 546), (54, 57, 62, 58), (58, 62, 573, 574), (57, 547, 548, 62), (62, 548, 823, 573), (63, 67, 68, 64), (64, 68, 494, 493), (67, 544, 545, 68), (68, 545, 813, 494), (63, 64, 69, 65), (65, 69, 540, 541), (64, 493, 492, 69), (69, 492, 811, 540), (63, 65, 70, 66), (66, 70, 522, 523), (65, 541, 542, 70), (70, 542, 818, 522), (63, 66, 71, 67), (67, 71, 543, 544), (66, 523, 524, 71), (71, 524, 819, 543), (72, 76, 77, 73), (73, 77, 521, 520), (76, 541, 540, 77), (77, 540, 811, 521), (72, 73, 78, 74), (74, 78, 539, 538), (73, 520, 519, 78), (78, 519, 815, 539), (72, 74, 79, 75), (75, 79, 531, 532), (74, 538, 537, 79), (79, 537, 821, 531), (72, 75, 80, 76), (76, 80, 542, 541), (75, 532, 533, 80), (80, 533, 818, 542), (81, 85, 86, 82), (82, 86, 503, 502), (85, 535, 534, 86), (86, 534, 817, 503), (81, 82, 87, 83), (83, 87, 545, 544), (82, 502, 501, 87), (87, 501, 813, 545), (81, 83, 88, 84), (84, 88, 525, 526), (83, 544, 543, 88), (88, 543, 819, 525), (81, 84, 89, 85), (85, 89, 536, 535), (84, 526, 527, 89), (89, 527, 820, 536), (90, 94, 95, 91), (91, 95, 590, 589), (94, 559, 558, 95), (95, 558, 826, 590), (90, 91, 96, 92), (92, 96, 564, 565), (91, 589, 588, 96), (96, 588, 828, 564), (90, 92, 97, 93), (93, 97, 555, 556), (92, 565, 566, 97), (97, 566, 825, 555), (90, 93, 98, 94), (94, 98, 560, 559), (93, 556, 557, 98), (98, 557, 822, 560), (99, 103, 104, 100), (100, 104, 587, 586), (103, 580, 581, 104), (104, 581, 829, 587), (99, 100, 105, 101), (101, 105, 575, 574), (100, 586, 585, 105), (105, 585, 827, 575), (99, 101, 106, 102), (102, 106, 549, 550), (101, 574, 573, 106), (106, 573, 823, 549), (99, 102, 107, 103), (103, 107, 579, 580), (102, 550, 551, 107), (107, 551, 824, 579), (108, 112, 113, 109), (109, 113, 584, 583), (112, 565, 564, 113), (113, 564, 828, 584), (108, 109, 114, 110), (110, 114, 581, 580), (109, 583, 582, 114), (114, 582, 829, 581), (108, 110, 115, 111), (111, 115, 552, 553), (110, 580, 579, 115), (115, 579, 824, 552), (108, 111, 116, 112), (112, 116, 566, 565), (111, 553, 554, 116), (116, 554, 825, 566), (117, 121, 122, 118), (118, 122, 530, 529), (121, 577, 576, 122), (122, 576, 821, 530), (117, 118, 123, 119), (119, 123, 569, 568), (118, 529, 528, 123), (123, 528, 820, 569), (117, 119, 124, 120), (120, 124, 582, 583), (119, 568, 567, 124), (124, 567, 829, 582), (117, 120, 125, 121), (121, 125, 578, 577), (120, 583, 584, 125), (125, 584, 828, 578), (126, 130, 131, 127), (127, 131, 527, 526), (130, 568, 569, 131), (131, 569, 820, 527), (126, 127, 132, 128), (128, 132, 563, 562), (127, 526, 525, 132), (132, 525, 819, 563), (126, 128, 133, 129), (129, 133, 585, 586), (128, 562, 561, 133), (133, 561, 827, 585), (126, 129, 134, 130), (130, 134, 567, 568), (129, 586, 587, 134), (134, 587, 829, 567), (135, 139, 140, 136), (136, 140, 533, 532), (139, 571, 570, 140), (140, 570, 818, 533), (135, 136, 141, 137), (137, 141, 576, 577), (136, 532, 531, 141), (141, 531, 821, 576), (135, 137, 142, 138), (138, 142, 588, 589), (137, 577, 578, 142), (142, 578, 828, 588), (135, 138, 143, 139), (139, 143, 572, 571), (138, 589, 590, 143), (143, 590, 826, 572), (144, 148, 149, 145), (145, 149, 524, 523), (148, 562, 563, 149), (149, 563, 819, 524), (144, 145, 150, 146), (146, 150, 570, 571), (145, 523, 522, 150), (150, 522, 818, 570), (144, 146, 151, 147), (147, 151, 591, 592), (146, 571, 572, 151), (151, 572, 826, 591), (144, 147, 152, 148), (148, 152, 561, 562), (147, 592, 593, 152), (152, 593, 827, 561), (153, 157, 158, 154), (154, 158, 626, 625), (157, 640, 639, 158), (158, 639, 836, 626), (153, 154, 159, 155), (155, 159, 606, 607), (154, 625, 624, 159), (159, 624, 833, 606), (153, 155, 160, 156), (156, 160, 596, 595), (155, 607, 608, 160), (160, 608, 830, 596), (153, 156, 161, 157), (157, 161, 641, 640), (156, 595, 594, 161), (161, 594, 837, 641), (162, 166, 167, 163), (163, 167, 623, 622), (166, 637, 636, 167), (167, 636, 835, 623), (162, 163, 168, 164), (164, 168, 609, 610), (163, 622, 621, 168), (168, 621, 832, 609), (162, 164, 169, 165), (165, 169, 624, 625), (164, 610, 611, 169), (169, 611, 833, 624), (162, 165, 170, 166), (166, 170, 638, 637), (165, 625, 626, 170), (170, 626, 836, 638), (171, 175, 176, 172), (172, 176, 620, 619), (175, 634, 633, 176), (176, 633, 834, 620), (171, 172, 177, 173), (173, 177, 612, 613), (172, 619, 618, 177), (177, 618, 831, 612), (171, 173, 178, 174), (174, 178, 621, 622), (173, 613, 614, 178), (178, 614, 832, 621), (171, 174, 179, 175), (175, 179, 635, 634), (174, 622, 623, 179), (179, 623, 835, 635), (180, 184, 185, 181), (181, 185, 594, 595), (184, 631, 630, 185), (185, 630, 837, 594), (180, 181, 186, 182), (182, 186, 615, 616), (181, 595, 596, 186), (186, 596, 830, 615), (180, 182, 187, 183), (183, 187, 618, 619), (182, 616, 617, 187), (187, 617, 831, 618), (180, 183, 188, 184), (184, 188, 632, 631), (183, 619, 620, 188), (188, 620, 834, 632), (189, 193, 194, 190), (190, 194, 627, 628), (193, 487, 488, 194), (194, 488, 810, 627), (189, 190, 195, 191), (191, 195, 630, 631), (190, 628, 629, 195), (195, 629, 837, 630), (189, 191, 196, 192), (192, 196, 495, 496), (191, 631, 632, 196), (196, 632, 834, 495), (189, 192, 197, 193), (193, 197, 486, 487), (192, 496, 497, 197), (197, 497, 812, 486), (198, 202, 203, 199), (199, 203, 497, 496), (202, 499, 500, 203), (203, 500, 812, 497), (198, 199, 204, 200), (200, 204, 633, 634), (199, 496, 495, 204), (204, 495, 834, 633), (198, 200, 205, 201), (201, 205, 504, 505), (200, 634, 635, 205), (205, 635, 835, 504), (198, 201, 206, 202), (202, 206, 498, 499), (201, 505, 506, 206), (206, 506, 816, 498), (207, 211, 212, 208), (208, 212, 506, 505), (211, 508, 509, 212), (212, 509, 816, 506), (207, 208, 213, 209), (209, 213, 636, 637), (208, 505, 504, 213), (213, 504, 835, 636), (207, 209, 214, 210), (210, 214, 513, 514), (209, 637, 638, 214), (214, 638, 836, 513), (207, 210, 215, 211), (211, 215, 507, 508), (210, 514, 515, 215), (215, 515, 814, 507), (216, 220, 221, 217), (217, 221, 515, 514), (220, 517, 518, 221), (221, 518, 814, 515), (216, 217, 222, 218), (218, 222, 639, 640), (217, 514, 513, 222), (222, 513, 836, 639), (216, 218, 223, 219), (219, 223, 629, 628), (218, 640, 641, 223), (223, 641, 837, 629), (216, 219, 224, 220), (220, 224, 516, 517), (219, 628, 627, 224), (224, 627, 810, 516), (225, 229, 230, 226), (226, 230, 771, 772), (229, 646, 645, 230), (230, 645, 858, 771), (225, 226, 231, 227), (227, 231, 755, 754), (226, 772, 773, 231), (231, 773, 859, 755), (225, 227, 232, 228), (228, 232, 650, 649), (227, 754, 753, 232), (232, 753, 841, 650), (225, 228, 233, 229), (229, 233, 647, 646), (228, 649, 648, 233), (233, 648, 839, 647), (234, 238, 239, 235), (235, 239, 768, 769), (238, 754, 755, 239), (239, 755, 859, 768), (234, 235, 240, 236), (236, 240, 758, 757), (235, 769, 770, 240), (240, 770, 860, 758), (234, 236, 241, 237), (237, 241, 659, 658), (236, 757, 756, 241), (241, 756, 845, 659), (234, 237, 242, 238), (238, 242, 753, 754), (237, 658, 657, 242), (242, 657, 841, 753), (243, 247, 248, 244), (244, 248, 765, 766), (247, 757, 758, 248), (248, 758, 860, 765), (243, 244, 249, 245), (245, 249, 761, 760), (244, 766, 767, 249), (249, 767, 861, 761), (243, 245, 250, 246), (246, 250, 668, 667), (245, 760, 759, 250), (250, 759, 843, 668), (243, 246, 251, 247), (247, 251, 756, 757), (246, 667, 666, 251), (251, 666, 845, 756), (252, 256, 257, 253), (253, 257, 762, 763), (256, 760, 761, 257), (257, 761, 861, 762), (252, 253, 258, 254), (254, 258, 645, 646), (253, 763, 764, 258), (258, 764, 858, 645), (252, 254, 259, 255), (255, 259, 677, 676), (254, 646, 647, 259), (259, 647, 839, 677), (252, 255, 260, 256), (256, 260, 759, 760), (255, 676, 675, 260), (260, 675, 843, 759), (261, 265, 266, 262), (262, 266, 642, 643), (265, 655, 656, 266), (266, 656, 840, 642), (261, 262, 267, 263), (263, 267, 672, 673), (262, 643, 644, 267), (267, 644, 838, 672), (261, 263, 268, 264), (264, 268, 663, 664), (263, 673, 674, 268), (268, 674, 842, 663), (261, 264, 269, 265), (265, 269, 654, 655), (264, 664, 665, 269), (269, 665, 844, 654), (270, 274, 275, 271), (271, 275, 695, 694), (274, 667, 668, 275), (275, 668, 843, 695), (270, 271, 276, 272), (272, 276, 686, 685), (271, 694, 693, 276), (276, 693, 849, 686), (270, 272, 277, 273), (273, 277, 692, 691), (272, 685, 684, 277), (277, 684, 848, 692), (270, 273, 278, 274), (274, 278, 666, 667), (273, 691, 690, 278), (278, 690, 845, 666), (279, 283, 284, 280), (280, 284, 731, 730), (283, 748, 749, 284), (284, 749, 855, 731), (279, 280, 285, 281), (281, 285, 704, 703), (280, 730, 729, 285), (285, 729, 851, 704), (279, 281, 286, 282), (282, 286, 716, 715), (281, 703, 702, 286), (286, 702, 850, 716), (279, 282, 287, 283), (283, 287, 747, 748), (282, 715, 714, 287), (287, 714, 854, 747), (288, 292, 293, 289), (289, 293, 701, 700), (292, 649, 650, 293), (293, 650, 841, 701), (288, 289, 294, 290), (290, 294, 680, 679), (289, 700, 699, 294), (294, 699, 847, 680), (288, 290, 295, 291), (291, 295, 698, 697), (290, 679, 678, 295), (295, 678, 846, 698), (288, 291, 296, 292), (292, 296, 648, 649), (291, 697, 696, 296), (296, 696, 839, 648), (297, 301, 302, 298), (298, 302, 696, 697), (301, 676, 677, 302), (302, 677, 839, 696), (297, 298, 303, 299), (299, 303, 689, 688), (298, 697, 698, 303), (303, 698, 846, 689), (297, 299, 304, 300), (300, 304, 693, 694), (299, 688, 687, 304), (304, 687, 849, 693), (297, 300, 305, 301), (301, 305, 675, 676), (300, 694, 695, 305), (305, 695, 843, 675), (306, 310, 311, 307), (307, 311, 690, 691), (310, 658, 659, 311), (311, 659, 845, 690), (306, 307, 312, 308), (308, 312, 683, 682), (307, 691, 692, 312), (312, 692, 848, 683), (306, 308, 313, 309), (309, 313, 699, 700), (308, 682, 681, 313), (313, 681, 847, 699), (306, 309, 314, 310), (310, 314, 657, 658), (309, 700, 701, 314), (314, 701, 841, 657), (315, 319, 320, 316), (316, 320, 714, 715), (319, 745, 746, 320), (320, 746, 854, 714), (315, 316, 321, 317), (317, 321, 713, 712), (316, 715, 716, 321), (321, 716, 850, 713), (315, 317, 322, 318), (318, 322, 722, 721), (317, 712, 711, 322), (322, 711, 853, 722), (315, 318, 323, 319), (319, 323, 744, 745), (318, 721, 720, 323), (323, 720, 856, 744), (324, 328, 329, 325), (325, 329, 737, 736), (328, 742, 743, 329), (329, 743, 857, 737), (324, 325, 330, 326), (326, 330, 707, 706), (325, 736, 735, 330), (330, 735, 852, 707), (324, 326, 331, 327), (327, 331, 729, 730), (326, 706, 705, 331), (331, 705, 851, 729), (324, 327, 332, 328), (328, 332, 741, 742), (327, 730, 731, 332), (332, 731, 855, 741), (333, 337, 338, 334), (334, 338, 720, 721), (337, 739, 740, 338), (338, 740, 856, 720), (333, 334, 339, 335), (335, 339, 710, 709), (334, 721, 722, 339), (339, 722, 853, 710), (333, 335, 340, 336), (336, 340, 735, 736), (335, 709, 708, 340), (340, 708, 852, 735), (333, 336, 341, 337), (337, 341, 738, 739), (336, 736, 737, 341), (341, 737, 857, 738), (342, 346, 347, 343), (343, 347, 732, 733), (346, 685, 686, 347), (347, 686, 849, 732), (342, 343, 348, 344), (344, 348, 740, 739), (343, 733, 734, 348), (348, 734, 856, 740), (342, 344, 349, 345), (345, 349, 723, 724), (344, 739, 738, 349), (349, 738, 857, 723), (342, 345, 350, 346), (346, 350, 684, 685), (345, 724, 725, 350), (350, 725, 848, 684), (351, 355, 356, 352), (352, 356, 725, 724), (355, 682, 683, 356), (356, 683, 848, 725), (351, 352, 357, 353), (353, 357, 743, 742), (352, 724, 723, 357), (357, 723, 857, 743), (351, 353, 358, 354), (354, 358, 717, 718), (353, 742, 741, 358), (358, 741, 855, 717), (351, 354, 359, 355), (355, 359, 681, 682), (354, 718, 719, 359), (359, 719, 847, 681), (360, 364, 365, 361), (361, 365, 726, 727), (364, 688, 689, 365), (365, 689, 846, 726), (360, 361, 366, 362), (362, 366, 746, 745), (361, 727, 728, 366), (366, 728, 854, 746), (360, 362, 367, 363), (363, 367, 734, 733), (362, 745, 744, 367), (367, 744, 856, 734), (360, 363, 368, 364), (364, 368, 687, 688), (363, 733, 732, 368), (368, 732, 849, 687), (369, 373, 374, 370), (370, 374, 719, 718), (373, 679, 680, 374), (374, 680, 847, 719), (369, 370, 375, 371), (371, 375, 749, 748), (370, 718, 717, 375), (375, 717, 855, 749), (369, 371, 376, 372), (372, 376, 728, 727), (371, 748, 747, 376), (376, 747, 854, 728), (369, 372, 377, 373), (373, 377, 678, 679), (372, 727, 726, 377), (377, 726, 846, 678), (378, 382, 383, 379), (379, 383, 795, 796), (382, 781, 782, 383), (383, 782, 864, 795), (378, 379, 384, 380), (380, 384, 750, 751), (379, 796, 797, 384), (384, 797, 865, 750), (378, 380, 385, 381), (381, 385, 764, 763), (380, 751, 752, 385), (385, 752, 858, 764), (378, 381, 386, 382), (382, 386, 780, 781), (381, 763, 762, 386), (386, 762, 861, 780), (387, 391, 392, 388), (388, 392, 792, 793), (391, 778, 779, 392), (392, 779, 863, 792), (387, 388, 393, 389), (389, 393, 782, 781), (388, 793, 794, 393), (393, 794, 864, 782), (387, 389, 394, 390), (390, 394, 767, 766), (389, 781, 780, 394), (394, 780, 861, 767), (387, 390, 395, 391), (391, 395, 777, 778), (390, 766, 765, 395), (395, 765, 860, 777), (396, 400, 401, 397), (397, 401, 789, 790), (400, 775, 776, 401), (401, 776, 862, 789), (396, 397, 402, 398), (398, 402, 779, 778), (397, 790, 791, 402), (402, 791, 863, 779), (396, 398, 403, 399), (399, 403, 770, 769), (398, 778, 777, 403), (403, 777, 860, 770), (396, 399, 404, 400), (400, 404, 774, 775), (399, 769, 768, 404), (404, 768, 859, 774), (405, 409, 410, 406), (406, 410, 786, 787), (409, 751, 750, 410), (410, 750, 865, 786), (405, 406, 411, 407), (407, 411, 776, 775), (406, 787, 788, 411), (411, 788, 862, 776), (405, 407, 412, 408), (408, 412, 773, 772), (407, 775, 774, 412), (412, 774, 859, 773), (405, 408, 413, 409), (409, 413, 752, 751), (408, 772, 771, 413), (413, 771, 858, 752), (414, 418, 419, 415), (415, 419, 644, 643), (418, 784, 783, 419), (419, 783, 838, 644), (414, 415, 420, 416), (416, 420, 653, 652), (415, 643, 642, 420), (420, 642, 840, 653), (414, 416, 421, 417), (417, 421, 788, 787), (416, 652, 651, 421), (421, 651, 862, 788), (414, 417, 422, 418), (418, 422, 785, 784), (417, 787, 786, 422), (422, 786, 865, 785), (423, 427, 428, 424), (424, 428, 656, 655), (427, 652, 653, 428), (428, 653, 840, 656), (423, 424, 429, 425), (425, 429, 662, 661), (424, 655, 654, 429), (429, 654, 844, 662), (423, 425, 430, 426), (426, 430, 791, 790), (425, 661, 660, 430), (430, 660, 863, 791), (423, 426, 431, 427), (427, 431, 651, 652), (426, 790, 789, 431), (431, 789, 862, 651), (432, 436, 437, 433), (433, 437, 665, 664), (436, 661, 662, 437), (437, 662, 844, 665), (432, 433, 438, 434), (434, 438, 671, 670), (433, 664, 663, 438), (438, 663, 842, 671), (432, 434, 439, 435), (435, 439, 794, 793), (434, 670, 669, 439), (439, 669, 864, 794), (432, 435, 440, 436), (436, 440, 660, 661), (435, 793, 792, 440), (440, 792, 863, 660), (441, 445, 446, 442), (442, 446, 674, 673), (445, 670, 671, 446), (446, 671, 842, 674), (441, 442, 447, 443), (443, 447, 783, 784), (442, 673, 672, 447), (447, 672, 838, 783), (441, 443, 448, 444), (444, 448, 797, 796), (443, 784, 785, 448), (448, 785, 865, 797), (441, 444, 449, 445), (445, 449, 669, 670), (444, 796, 795, 449), (449, 795, 864, 669), (450, 454, 455, 451), (451, 455, 548, 547), (454, 802, 801, 455), (455, 801, 823, 548), (450, 451, 456, 452), (452, 456, 798, 799), (451, 547, 546, 456), (456, 546, 822, 798), (450, 452, 457, 453), (453, 457, 702, 703), (452, 799, 800, 457), (457, 800, 850, 702), (450, 453, 458, 454), (454, 458, 803, 802), (453, 703, 704, 458), (458, 704, 851, 803), (459, 463, 464, 460), (460, 464, 551, 550), (463, 805, 804, 464), (464, 804, 824, 551), (459, 460, 465, 461), (461, 465, 801, 802), (460, 550, 549, 465), (465, 549, 823, 801), (459, 461, 466, 462), (462, 466, 705, 706), (461, 802, 803, 466), (466, 803, 851, 705), (459, 462, 467, 463), (463, 467, 806, 805), (462, 706, 707, 467), (467, 707, 852, 806), (468, 472, 473, 469), (469, 473, 554, 553), (472, 808, 807, 473), (473, 807, 825, 554), (468, 469, 474, 470), (470, 474, 804, 805), (469, 553, 552, 474), (474, 552, 824, 804), (468, 470, 475, 471), (471, 475, 708, 709), (470, 805, 806, 475), (475, 806, 852, 708), (468, 471, 476, 472), (472, 476, 809, 808), (471, 709, 710, 476), (476, 710, 853, 809), (477, 481, 482, 478), (478, 482, 557, 556), (481, 799, 798, 482), (482, 798, 822, 557), (477, 478, 483, 479), (479, 483, 807, 808), (478, 556, 555, 483), (483, 555, 825, 807), (477, 479, 484, 480), (480, 484, 711, 712), (479, 808, 809, 484), (484, 809, 853, 711), (477, 480, 485, 481), (481, 485, 800, 799), (480, 712, 713, 485), (485, 713, 850, 800), (866, 894, 918, 899), (866, 899, 916, 884), (866, 884, 908, 880), (866, 880, 909, 894), (867, 884, 916, 898), (867, 898, 917, 885), (867, 885, 911, 883), (867, 883, 908, 884), (868, 895, 919, 897), (868, 897, 918, 894), (868, 894, 909, 881), (868, 881, 910, 895), (869, 885, 917, 896), (869, 896, 919, 895), (869, 895, 910, 882), (869, 882, 911, 885), (870, 889, 915, 888), (870, 888, 914, 890), (870, 890, 912, 891), (870, 891, 913, 889), (871, 880, 908, 883), (871, 883, 911, 882), (871, 882, 910, 881), (871, 881, 909, 880), (872, 893, 923, 907), (872, 907, 921, 901), (872, 901, 919, 896), (872, 896, 917, 893), (873, 901, 921, 906), (873, 906, 920, 900), (873, 900, 918, 897), (873, 897, 919, 901), (874, 892, 922, 905), (874, 905, 923, 893), (874, 893, 917, 898), (874, 898, 916, 892), (875, 900, 920, 904), (875, 904, 922, 892), (875, 892, 916, 899), (875, 899, 918, 900), (876, 886, 913, 891), (876, 891, 912, 902), (876, 902, 922, 904), (876, 904, 920, 886), (877, 902, 912, 890), (877, 890, 914, 903), (877, 903, 923, 905), (877, 905, 922, 902), (878, 887, 915, 889), (878, 889, 913, 886), (878, 886, 920, 906), (878, 906, 921, 887), (879, 903, 914, 888), (879, 888, 915, 887), (879, 887, 921, 907), (879, 907, 923, 903)])
me_cube_136.polygons.foreach_set('use_smooth', [True] * 920)
me_cube_136.polygons.foreach_set('material_index', [0, 0, 0, 0, 0, 0, 0, 0, 0, 0, 0, 0, 0, 0, 0, 0, 0, 0, 0, 0, 0, 0, 0, 0, 0, 0, 0, 0, 0, 0, 0, 0, 0, 0, 0, 0, 0, 0, 0, 0, 0, 0, 0, 0, 0, 0, 0, 0, 0, 0, 0, 0, 0, 0, 0, 0, 0, 0, 0, 0, 0, 0, 0, 0, 0, 0, 0, 0, 0, 0, 0, 0, 0, 0, 0, 0, 0, 0, 0, 0, 0, 0, 0, 0, 0, 0, 0, 0, 0, 0, 0, 0, 0, 0, 0, 0, 0, 0, 0, 0, 0, 0, 0, 0, 0, 0, 0, 0, 0, 0, 0, 0, 0, 0, 0, 0, 0, 0, 0, 0, 0, 0, 0, 0, 0, 0, 0, 0, 0, 0, 0, 0, 0, 0, 0, 0, 0, 0, 0, 0, 0, 0, 0, 0, 0, 0, 0, 0, 0, 0, 0, 0, 0, 0, 0, 0, 0, 0, 0, 0, 0, 0, 0, 0, 0, 0, 0, 0, 0, 0, 0, 0, 0, 0, 0, 0, 0, 0, 0, 0, 0, 0, 0, 0, 0, 0, 0, 0, 0, 0, 0, 0, 0, 0, 0, 0, 0, 0, 0, 0, 0, 0, 0, 0, 0, 0, 0, 0, 0, 0, 0, 0, 0, 0, 0, 0, 0, 0, 0, 0, 0, 0, 0, 0, 0, 0, 0, 0, 0, 0, 0, 0, 0, 0, 0, 0, 0, 0, 0, 0, 0, 0, 0, 0, 0, 0, 0, 0, 0, 0, 0, 0, 0, 0, 0, 0, 0, 0, 0, 0, 0, 0, 0, 0, 0, 0, 0, 0, 0, 0, 0, 0, 0, 0, 0, 0, 0, 0, 0, 0, 0, 0, 0, 0, 0, 0, 0, 0, 0, 0, 0, 0, 0, 0, 0, 0, 0, 0, 0, 0, 0, 0, 0, 0, 0, 0, 0, 0, 0, 0, 0, 0, 0, 0, 0, 0, 0, 0, 0, 0, 0, 0, 0, 0, 0, 0, 0, 0, 0, 0, 0, 0, 0, 0, 0, 0, 0, 0, 0, 0, 0, 0, 0, 0, 0, 0, 0, 0, 0, 0, 0, 0, 0, 0, 0, 0, 0, 0, 0, 0, 0, 0, 0, 0, 0, 0, 0, 0, 0, 0, 0, 0, 0, 0, 0, 0, 0, 0, 0, 0, 0, 0, 0, 0, 0, 0, 0, 0, 0, 0, 0, 0, 0, 0, 0, 0, 0, 0, 0, 0, 0, 0, 0, 0, 0, 0, 0, 0, 0, 0, 0, 0, 0, 0, 0, 0, 0, 0, 0, 0, 0, 0, 0, 0, 0, 0, 0, 0, 0, 0, 0, 0, 0, 0, 0, 0, 0, 0, 0, 0, 0, 0, 0, 0, 0, 0, 0, 0, 0, 0, 0, 0, 0, 0, 0, 0, 0, 0, 0, 0, 0, 0, 0, 0, 0, 0, 0, 0, 0, 0, 0, 0, 0, 0, 0, 0, 0, 0, 0, 0, 0, 0, 0, 0, 0, 0, 0, 0, 0, 0, 0, 0, 0, 0, 0, 0, 0, 0, 0, 0, 0, 0, 0, 0, 0, 0, 0, 0, 0, 0, 0, 0, 0, 0, 0, 0, 0, 0, 0, 0, 0, 0, 0, 0, 0, 0, 0, 0, 0, 0, 0, 0, 0, 0, 0, 0, 0, 0, 0, 0, 0, 0, 0, 0, 0, 0, 0, 0, 0, 0, 0, 0, 0, 0, 0, 0, 0, 0, 0, 0, 0, 0, 0, 0, 0, 0, 0, 0, 0, 0, 0, 0, 0, 0, 0, 0, 0, 0, 0, 0, 0, 0, 0, 0, 0, 0, 0, 0, 0, 0, 0, 0, 0, 0, 0, 0, 0, 0, 0, 0, 0, 0, 0, 0, 0, 0, 0, 0, 0, 0, 0, 0, 0, 0, 0, 0, 0, 0, 0, 0, 0, 0, 0, 0, 0, 0, 0, 0, 0, 0, 0, 0, 0, 0, 0, 0, 0, 0, 0, 0, 0, 0, 0, 0, 0, 0, 0, 0, 0, 0, 0, 0, 0, 0, 0, 0, 0, 0, 0, 0, 0, 0, 0, 0, 0, 0, 0, 0, 0, 0, 0, 0, 0, 0, 0, 0, 0, 0, 0, 0, 0, 0, 0, 0, 0, 0, 0, 0, 0, 0, 0, 0, 0, 0, 0, 0, 0, 0, 0, 0, 0, 0, 0, 0, 0, 0, 0, 0, 0, 0, 0, 0, 0, 0, 0, 0, 0, 0, 0, 0, 0, 0, 0, 0, 0, 0, 0, 0, 0, 0, 0, 0, 0, 0, 0, 0, 0, 0, 0, 0, 0, 0, 0, 0, 0, 0, 0, 0, 0, 0, 0, 0, 0, 0, 0, 0, 0, 0, 0, 0, 0, 0, 0, 0, 0, 0, 0, 0, 0, 0, 0, 0, 0, 0, 0, 0, 0, 0, 0, 0, 0, 0, 0, 0, 0, 0, 0, 0, 0, 0, 0, 0, 0, 0, 0, 0, 0, 0, 0, 0, 0, 0, 0, 0, 0, 0, 0, 0, 0, 0, 0, 0, 0, 0, 0, 0, 0, 0, 0, 0, 0, 0, 0, 0, 0, 0, 0, 0, 0, 0, 0, 0, 0, 0, 0, 0, 0, 0, 0, 0, 0, 0, 0, 0, 0, 0, 0, 0, 0, 0, 0, 0, 0, 0, 0, 0, 0, 0, 0, 0, 0, 0, 0, 0, 2, 2, 2, 2, 2, 2, 2, 2, 2, 2, 2, 2, 2, 2, 2, 2, 2, 2, 2, 2, 2, 2, 2, 2, 2, 2, 2, 2, 2, 2, 2, 2, 2, 2, 2, 2, 2, 2, 2, 2, 2, 2, 2, 2, 2, 2, 2, 2, 2, 2, 2, 2, 2, 2, 2, 2])
me_cube_136.materials.append(mat_glass)
me_cube_136.materials.append(mat_liquid_cyan)
me_cube_136.materials.append(mat_brown)
me_cube_136.use_remesh_preserve_volume = False
me_cube_136.use_remesh_preserve_attributes = False
me_cube_136.use_mirror_vertex_groups = False
me_cube_136.update()

# ---- objects
ob_potion5_empty = bpy.data.objects.new('Potion5_Empty', me_cube_136)

# ---- transforms, parenting, visibility, modifiers, constraints
ob_potion5_empty.location = (0.0, 0.0, 0.0)
ob_potion5_empty.lineart.crease_threshold = 0.0

# ---- collection membership
col_collection_1.objects.link(ob_potion5_empty)

# ---- scene / render settings (as saved in the file)
scene.frame_start = 1; scene.frame_end = 250; scene.frame_set(0)
scene.render.engine = 'CYCLES'
scene.render.resolution_x = 1000
scene.render.resolution_y = 1000
scene.render.dither_intensity = 0.0
scene.cycles.samples = 200
scene.cycles.sampling_pattern = 'TABULATED_SOBOL'
scene.cycles.light_sampling_threshold = 0.0
scene.cycles.use_adaptive_sampling = False
scene.cycles.use_light_tree = False
scene.cycles.caustics_reflective = False
scene.cycles.caustics_refractive = False
scene.cycles.blur_glossy = 0.0
scene.cycles.max_bounces = 2
scene.cycles.pixel_filter_type = 'GAUSSIAN'
scene.cycles.sample_clamp_indirect = 0.0
scene.view_settings.view_transform = 'Standard'
bpy.context.view_layer.update()

# ---- added for rendering (the .blend has no active camera): camera
cam_auto = bpy.data.cameras.new('AutoCamera')
cam_auto.lens = 50.0
cam_auto.sensor_width = 36.0
cam_auto.clip_end = 1000.0
ob_auto_camera = bpy.data.objects.new('AutoCamera', cam_auto)
scene.collection.objects.link(ob_auto_camera)
ob_auto_camera.location = (1.47021, -1.76425, 1.77385)
ob_auto_camera.rotation_euler = (1.09748, -7.21219e-08, 0.694738)
scene.camera = ob_auto_camera
bpy.context.view_layer.update()
